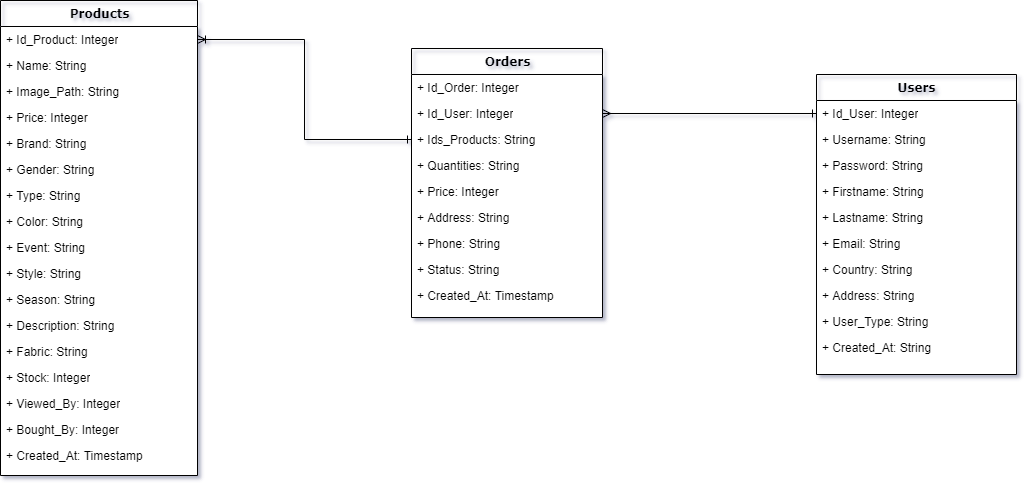

The diagram above was exported from draw.io. Its source (the exported page's mxGraphModel, read from the mxfile embedded in the PNG):
<mxGraphModel dx="1490" dy="582" grid="0" gridSize="10" guides="1" tooltips="1" connect="1" arrows="1" fold="1" page="0" pageScale="1" pageWidth="1100" pageHeight="850" background="#ffffff" math="0" shadow="1">
  <root>
    <mxCell id="0" />
    <mxCell id="1" parent="0" />
    <mxCell id="aCq_7aT9Pz4Kq72lwKTV-25" style="edgeStyle=orthogonalEdgeStyle;rounded=0;orthogonalLoop=1;jettySize=auto;html=1;exitX=1;exitY=0.5;exitDx=0;exitDy=0;entryX=0;entryY=0.5;entryDx=0;entryDy=0;startArrow=ERmany;startFill=0;endArrow=ERone;endFill=0;" edge="1" parent="1" source="78961159f06e98e8-23" target="78961159f06e98e8-44">
      <mxGeometry relative="1" as="geometry" />
    </mxCell>
    <mxCell id="aCq_7aT9Pz4Kq72lwKTV-26" style="edgeStyle=orthogonalEdgeStyle;rounded=0;orthogonalLoop=1;jettySize=auto;html=1;exitX=0;exitY=0.5;exitDx=0;exitDy=0;entryX=1;entryY=0.5;entryDx=0;entryDy=0;startArrow=ERone;startFill=0;endArrow=ERoneToMany;endFill=0;" edge="1" parent="1" source="78961159f06e98e8-25" target="78961159f06e98e8-31">
      <mxGeometry relative="1" as="geometry" />
    </mxCell>
    <mxCell id="78961159f06e98e8-30" value="Products" style="swimlane;html=1;fontStyle=1;align=center;verticalAlign=top;childLayout=stackLayout;horizontal=1;startSize=26;horizontalStack=0;resizeParent=1;resizeLast=0;collapsible=1;marginBottom=0;swimlaneFillColor=#ffffff;rounded=0;shadow=0;comic=0;labelBackgroundColor=none;strokeWidth=1;fillColor=none;fontFamily=Verdana;fontSize=12;" parent="1" vertex="1">
      <mxGeometry x="143" y="80" width="197" height="475" as="geometry" />
    </mxCell>
    <mxCell id="78961159f06e98e8-31" value="+ Id_Product: Integer" style="text;html=1;strokeColor=none;fillColor=none;align=left;verticalAlign=top;spacingLeft=4;spacingRight=4;whiteSpace=wrap;overflow=hidden;rotatable=0;points=[[0,0.5],[1,0.5]];portConstraint=eastwest;" parent="78961159f06e98e8-30" vertex="1">
      <mxGeometry y="26" width="197" height="26" as="geometry" />
    </mxCell>
    <mxCell id="78961159f06e98e8-32" value="+ Name: String" style="text;html=1;strokeColor=none;fillColor=none;align=left;verticalAlign=top;spacingLeft=4;spacingRight=4;whiteSpace=wrap;overflow=hidden;rotatable=0;points=[[0,0.5],[1,0.5]];portConstraint=eastwest;" parent="78961159f06e98e8-30" vertex="1">
      <mxGeometry y="52" width="197" height="26" as="geometry" />
    </mxCell>
    <mxCell id="78961159f06e98e8-33" value="+ Image_Path: String" style="text;html=1;strokeColor=none;fillColor=none;align=left;verticalAlign=top;spacingLeft=4;spacingRight=4;whiteSpace=wrap;overflow=hidden;rotatable=0;points=[[0,0.5],[1,0.5]];portConstraint=eastwest;" parent="78961159f06e98e8-30" vertex="1">
      <mxGeometry y="78" width="197" height="26" as="geometry" />
    </mxCell>
    <mxCell id="78961159f06e98e8-34" value="+ Price: Integer" style="text;html=1;strokeColor=none;fillColor=none;align=left;verticalAlign=top;spacingLeft=4;spacingRight=4;whiteSpace=wrap;overflow=hidden;rotatable=0;points=[[0,0.5],[1,0.5]];portConstraint=eastwest;" parent="78961159f06e98e8-30" vertex="1">
      <mxGeometry y="104" width="197" height="26" as="geometry" />
    </mxCell>
    <mxCell id="78961159f06e98e8-36" value="+ Brand: String" style="text;html=1;strokeColor=none;fillColor=none;align=left;verticalAlign=top;spacingLeft=4;spacingRight=4;whiteSpace=wrap;overflow=hidden;rotatable=0;points=[[0,0.5],[1,0.5]];portConstraint=eastwest;" parent="78961159f06e98e8-30" vertex="1">
      <mxGeometry y="130" width="197" height="26" as="geometry" />
    </mxCell>
    <mxCell id="78961159f06e98e8-37" value="+ Gender: String" style="text;html=1;strokeColor=none;fillColor=none;align=left;verticalAlign=top;spacingLeft=4;spacingRight=4;whiteSpace=wrap;overflow=hidden;rotatable=0;points=[[0,0.5],[1,0.5]];portConstraint=eastwest;" parent="78961159f06e98e8-30" vertex="1">
      <mxGeometry y="156" width="197" height="26" as="geometry" />
    </mxCell>
    <mxCell id="aCq_7aT9Pz4Kq72lwKTV-6" value="+ Type: String" style="text;html=1;strokeColor=none;fillColor=none;align=left;verticalAlign=top;spacingLeft=4;spacingRight=4;whiteSpace=wrap;overflow=hidden;rotatable=0;points=[[0,0.5],[1,0.5]];portConstraint=eastwest;" vertex="1" parent="78961159f06e98e8-30">
      <mxGeometry y="182" width="197" height="26" as="geometry" />
    </mxCell>
    <mxCell id="aCq_7aT9Pz4Kq72lwKTV-7" value="+ Color: String" style="text;html=1;strokeColor=none;fillColor=none;align=left;verticalAlign=top;spacingLeft=4;spacingRight=4;whiteSpace=wrap;overflow=hidden;rotatable=0;points=[[0,0.5],[1,0.5]];portConstraint=eastwest;" vertex="1" parent="78961159f06e98e8-30">
      <mxGeometry y="208" width="197" height="26" as="geometry" />
    </mxCell>
    <mxCell id="aCq_7aT9Pz4Kq72lwKTV-8" value="+ Event: String" style="text;html=1;strokeColor=none;fillColor=none;align=left;verticalAlign=top;spacingLeft=4;spacingRight=4;whiteSpace=wrap;overflow=hidden;rotatable=0;points=[[0,0.5],[1,0.5]];portConstraint=eastwest;" vertex="1" parent="78961159f06e98e8-30">
      <mxGeometry y="234" width="197" height="26" as="geometry" />
    </mxCell>
    <mxCell id="aCq_7aT9Pz4Kq72lwKTV-9" value="+ Style: String" style="text;html=1;strokeColor=none;fillColor=none;align=left;verticalAlign=top;spacingLeft=4;spacingRight=4;whiteSpace=wrap;overflow=hidden;rotatable=0;points=[[0,0.5],[1,0.5]];portConstraint=eastwest;" vertex="1" parent="78961159f06e98e8-30">
      <mxGeometry y="260" width="197" height="26" as="geometry" />
    </mxCell>
    <mxCell id="aCq_7aT9Pz4Kq72lwKTV-11" value="+ Season: String" style="text;html=1;strokeColor=none;fillColor=none;align=left;verticalAlign=top;spacingLeft=4;spacingRight=4;whiteSpace=wrap;overflow=hidden;rotatable=0;points=[[0,0.5],[1,0.5]];portConstraint=eastwest;" vertex="1" parent="78961159f06e98e8-30">
      <mxGeometry y="286" width="197" height="26" as="geometry" />
    </mxCell>
    <mxCell id="aCq_7aT9Pz4Kq72lwKTV-12" value="+ Description: String" style="text;html=1;strokeColor=none;fillColor=none;align=left;verticalAlign=top;spacingLeft=4;spacingRight=4;whiteSpace=wrap;overflow=hidden;rotatable=0;points=[[0,0.5],[1,0.5]];portConstraint=eastwest;" vertex="1" parent="78961159f06e98e8-30">
      <mxGeometry y="312" width="197" height="26" as="geometry" />
    </mxCell>
    <mxCell id="aCq_7aT9Pz4Kq72lwKTV-13" value="+ Fabric: String" style="text;html=1;strokeColor=none;fillColor=none;align=left;verticalAlign=top;spacingLeft=4;spacingRight=4;whiteSpace=wrap;overflow=hidden;rotatable=0;points=[[0,0.5],[1,0.5]];portConstraint=eastwest;" vertex="1" parent="78961159f06e98e8-30">
      <mxGeometry y="338" width="197" height="26" as="geometry" />
    </mxCell>
    <mxCell id="aCq_7aT9Pz4Kq72lwKTV-14" value="+ Stock: Integer" style="text;html=1;strokeColor=none;fillColor=none;align=left;verticalAlign=top;spacingLeft=4;spacingRight=4;whiteSpace=wrap;overflow=hidden;rotatable=0;points=[[0,0.5],[1,0.5]];portConstraint=eastwest;" vertex="1" parent="78961159f06e98e8-30">
      <mxGeometry y="364" width="197" height="26" as="geometry" />
    </mxCell>
    <mxCell id="aCq_7aT9Pz4Kq72lwKTV-15" value="+ Viewed_By: Integer" style="text;html=1;strokeColor=none;fillColor=none;align=left;verticalAlign=top;spacingLeft=4;spacingRight=4;whiteSpace=wrap;overflow=hidden;rotatable=0;points=[[0,0.5],[1,0.5]];portConstraint=eastwest;" vertex="1" parent="78961159f06e98e8-30">
      <mxGeometry y="390" width="197" height="26" as="geometry" />
    </mxCell>
    <mxCell id="aCq_7aT9Pz4Kq72lwKTV-16" value="+ Bought_By: Integer" style="text;html=1;strokeColor=none;fillColor=none;align=left;verticalAlign=top;spacingLeft=4;spacingRight=4;whiteSpace=wrap;overflow=hidden;rotatable=0;points=[[0,0.5],[1,0.5]];portConstraint=eastwest;" vertex="1" parent="78961159f06e98e8-30">
      <mxGeometry y="416" width="197" height="26" as="geometry" />
    </mxCell>
    <mxCell id="aCq_7aT9Pz4Kq72lwKTV-17" value="+ Created_At: Timestamp" style="text;html=1;strokeColor=none;fillColor=none;align=left;verticalAlign=top;spacingLeft=4;spacingRight=4;whiteSpace=wrap;overflow=hidden;rotatable=0;points=[[0,0.5],[1,0.5]];portConstraint=eastwest;" vertex="1" parent="78961159f06e98e8-30">
      <mxGeometry y="442" width="197" height="26" as="geometry" />
    </mxCell>
    <mxCell id="78961159f06e98e8-17" value="Orders" style="swimlane;html=1;fontStyle=1;align=center;verticalAlign=top;childLayout=stackLayout;horizontal=1;startSize=26;horizontalStack=0;resizeParent=1;resizeLast=0;collapsible=1;marginBottom=0;swimlaneFillColor=#ffffff;rounded=0;shadow=0;comic=0;labelBackgroundColor=none;strokeWidth=1;fillColor=none;fontFamily=Verdana;fontSize=12" parent="1" vertex="1">
      <mxGeometry x="554" y="128" width="191" height="269" as="geometry" />
    </mxCell>
    <mxCell id="78961159f06e98e8-21" value="+ Id_Order: Integer" style="text;html=1;strokeColor=none;fillColor=none;align=left;verticalAlign=top;spacingLeft=4;spacingRight=4;whiteSpace=wrap;overflow=hidden;rotatable=0;points=[[0,0.5],[1,0.5]];portConstraint=eastwest;" parent="78961159f06e98e8-17" vertex="1">
      <mxGeometry y="26" width="191" height="26" as="geometry" />
    </mxCell>
    <mxCell id="78961159f06e98e8-23" value="+ Id_User: Integer" style="text;html=1;strokeColor=none;fillColor=none;align=left;verticalAlign=top;spacingLeft=4;spacingRight=4;whiteSpace=wrap;overflow=hidden;rotatable=0;points=[[0,0.5],[1,0.5]];portConstraint=eastwest;" parent="78961159f06e98e8-17" vertex="1">
      <mxGeometry y="52" width="191" height="26" as="geometry" />
    </mxCell>
    <mxCell id="78961159f06e98e8-25" value="+ Ids_Products: String" style="text;html=1;strokeColor=none;fillColor=none;align=left;verticalAlign=top;spacingLeft=4;spacingRight=4;whiteSpace=wrap;overflow=hidden;rotatable=0;points=[[0,0.5],[1,0.5]];portConstraint=eastwest;" parent="78961159f06e98e8-17" vertex="1">
      <mxGeometry y="78" width="191" height="26" as="geometry" />
    </mxCell>
    <mxCell id="78961159f06e98e8-26" value="+ Quantities: String" style="text;html=1;strokeColor=none;fillColor=none;align=left;verticalAlign=top;spacingLeft=4;spacingRight=4;whiteSpace=wrap;overflow=hidden;rotatable=0;points=[[0,0.5],[1,0.5]];portConstraint=eastwest;" parent="78961159f06e98e8-17" vertex="1">
      <mxGeometry y="104" width="191" height="26" as="geometry" />
    </mxCell>
    <mxCell id="78961159f06e98e8-24" value="+ Price: Integer" style="text;html=1;strokeColor=none;fillColor=none;align=left;verticalAlign=top;spacingLeft=4;spacingRight=4;whiteSpace=wrap;overflow=hidden;rotatable=0;points=[[0,0.5],[1,0.5]];portConstraint=eastwest;" parent="78961159f06e98e8-17" vertex="1">
      <mxGeometry y="130" width="191" height="26" as="geometry" />
    </mxCell>
    <mxCell id="aCq_7aT9Pz4Kq72lwKTV-2" value="+ Address: String" style="text;html=1;strokeColor=none;fillColor=none;align=left;verticalAlign=top;spacingLeft=4;spacingRight=4;whiteSpace=wrap;overflow=hidden;rotatable=0;points=[[0,0.5],[1,0.5]];portConstraint=eastwest;" vertex="1" parent="78961159f06e98e8-17">
      <mxGeometry y="156" width="191" height="26" as="geometry" />
    </mxCell>
    <mxCell id="aCq_7aT9Pz4Kq72lwKTV-3" value="+ Phone: String" style="text;html=1;strokeColor=none;fillColor=none;align=left;verticalAlign=top;spacingLeft=4;spacingRight=4;whiteSpace=wrap;overflow=hidden;rotatable=0;points=[[0,0.5],[1,0.5]];portConstraint=eastwest;" vertex="1" parent="78961159f06e98e8-17">
      <mxGeometry y="182" width="191" height="26" as="geometry" />
    </mxCell>
    <mxCell id="aCq_7aT9Pz4Kq72lwKTV-4" value="+ Status: String" style="text;html=1;strokeColor=none;fillColor=none;align=left;verticalAlign=top;spacingLeft=4;spacingRight=4;whiteSpace=wrap;overflow=hidden;rotatable=0;points=[[0,0.5],[1,0.5]];portConstraint=eastwest;" vertex="1" parent="78961159f06e98e8-17">
      <mxGeometry y="208" width="191" height="26" as="geometry" />
    </mxCell>
    <mxCell id="aCq_7aT9Pz4Kq72lwKTV-5" value="+ Created_At: Timestamp" style="text;html=1;strokeColor=none;fillColor=none;align=left;verticalAlign=top;spacingLeft=4;spacingRight=4;whiteSpace=wrap;overflow=hidden;rotatable=0;points=[[0,0.5],[1,0.5]];portConstraint=eastwest;" vertex="1" parent="78961159f06e98e8-17">
      <mxGeometry y="234" width="191" height="26" as="geometry" />
    </mxCell>
    <mxCell id="78961159f06e98e8-43" value="Users" style="swimlane;html=1;fontStyle=1;align=center;verticalAlign=top;childLayout=stackLayout;horizontal=1;startSize=26;horizontalStack=0;resizeParent=1;resizeLast=0;collapsible=1;marginBottom=0;swimlaneFillColor=#ffffff;rounded=0;shadow=0;comic=0;labelBackgroundColor=none;strokeWidth=1;fillColor=none;fontFamily=Verdana;fontSize=12" parent="1" vertex="1">
      <mxGeometry x="959" y="154" width="200" height="300" as="geometry" />
    </mxCell>
    <mxCell id="78961159f06e98e8-44" value="+ Id_User: Integer" style="text;html=1;strokeColor=none;fillColor=none;align=left;verticalAlign=top;spacingLeft=4;spacingRight=4;whiteSpace=wrap;overflow=hidden;rotatable=0;points=[[0,0.5],[1,0.5]];portConstraint=eastwest;" parent="78961159f06e98e8-43" vertex="1">
      <mxGeometry y="26" width="200" height="26" as="geometry" />
    </mxCell>
    <mxCell id="78961159f06e98e8-45" value="+ Username: String" style="text;html=1;strokeColor=none;fillColor=none;align=left;verticalAlign=top;spacingLeft=4;spacingRight=4;whiteSpace=wrap;overflow=hidden;rotatable=0;points=[[0,0.5],[1,0.5]];portConstraint=eastwest;" parent="78961159f06e98e8-43" vertex="1">
      <mxGeometry y="52" width="200" height="26" as="geometry" />
    </mxCell>
    <mxCell id="78961159f06e98e8-49" value="+ Password: String" style="text;html=1;strokeColor=none;fillColor=none;align=left;verticalAlign=top;spacingLeft=4;spacingRight=4;whiteSpace=wrap;overflow=hidden;rotatable=0;points=[[0,0.5],[1,0.5]];portConstraint=eastwest;" parent="78961159f06e98e8-43" vertex="1">
      <mxGeometry y="78" width="200" height="26" as="geometry" />
    </mxCell>
    <mxCell id="aCq_7aT9Pz4Kq72lwKTV-18" value="+ Firstname: String" style="text;html=1;strokeColor=none;fillColor=none;align=left;verticalAlign=top;spacingLeft=4;spacingRight=4;whiteSpace=wrap;overflow=hidden;rotatable=0;points=[[0,0.5],[1,0.5]];portConstraint=eastwest;" vertex="1" parent="78961159f06e98e8-43">
      <mxGeometry y="104" width="200" height="26" as="geometry" />
    </mxCell>
    <mxCell id="aCq_7aT9Pz4Kq72lwKTV-19" value="+ Lastname: String" style="text;html=1;strokeColor=none;fillColor=none;align=left;verticalAlign=top;spacingLeft=4;spacingRight=4;whiteSpace=wrap;overflow=hidden;rotatable=0;points=[[0,0.5],[1,0.5]];portConstraint=eastwest;" vertex="1" parent="78961159f06e98e8-43">
      <mxGeometry y="130" width="200" height="26" as="geometry" />
    </mxCell>
    <mxCell id="aCq_7aT9Pz4Kq72lwKTV-20" value="+ Email: String" style="text;html=1;strokeColor=none;fillColor=none;align=left;verticalAlign=top;spacingLeft=4;spacingRight=4;whiteSpace=wrap;overflow=hidden;rotatable=0;points=[[0,0.5],[1,0.5]];portConstraint=eastwest;" vertex="1" parent="78961159f06e98e8-43">
      <mxGeometry y="156" width="200" height="26" as="geometry" />
    </mxCell>
    <mxCell id="aCq_7aT9Pz4Kq72lwKTV-21" value="+ Country: String" style="text;html=1;strokeColor=none;fillColor=none;align=left;verticalAlign=top;spacingLeft=4;spacingRight=4;whiteSpace=wrap;overflow=hidden;rotatable=0;points=[[0,0.5],[1,0.5]];portConstraint=eastwest;" vertex="1" parent="78961159f06e98e8-43">
      <mxGeometry y="182" width="200" height="26" as="geometry" />
    </mxCell>
    <mxCell id="aCq_7aT9Pz4Kq72lwKTV-22" value="+ Address: String" style="text;html=1;strokeColor=none;fillColor=none;align=left;verticalAlign=top;spacingLeft=4;spacingRight=4;whiteSpace=wrap;overflow=hidden;rotatable=0;points=[[0,0.5],[1,0.5]];portConstraint=eastwest;" vertex="1" parent="78961159f06e98e8-43">
      <mxGeometry y="208" width="200" height="26" as="geometry" />
    </mxCell>
    <mxCell id="aCq_7aT9Pz4Kq72lwKTV-23" value="+ User_Type: String" style="text;html=1;strokeColor=none;fillColor=none;align=left;verticalAlign=top;spacingLeft=4;spacingRight=4;whiteSpace=wrap;overflow=hidden;rotatable=0;points=[[0,0.5],[1,0.5]];portConstraint=eastwest;" vertex="1" parent="78961159f06e98e8-43">
      <mxGeometry y="234" width="200" height="26" as="geometry" />
    </mxCell>
    <mxCell id="aCq_7aT9Pz4Kq72lwKTV-24" value="+ Created_At: String" style="text;html=1;strokeColor=none;fillColor=none;align=left;verticalAlign=top;spacingLeft=4;spacingRight=4;whiteSpace=wrap;overflow=hidden;rotatable=0;points=[[0,0.5],[1,0.5]];portConstraint=eastwest;" vertex="1" parent="78961159f06e98e8-43">
      <mxGeometry y="260" width="200" height="26" as="geometry" />
    </mxCell>
  </root>
</mxGraphModel>